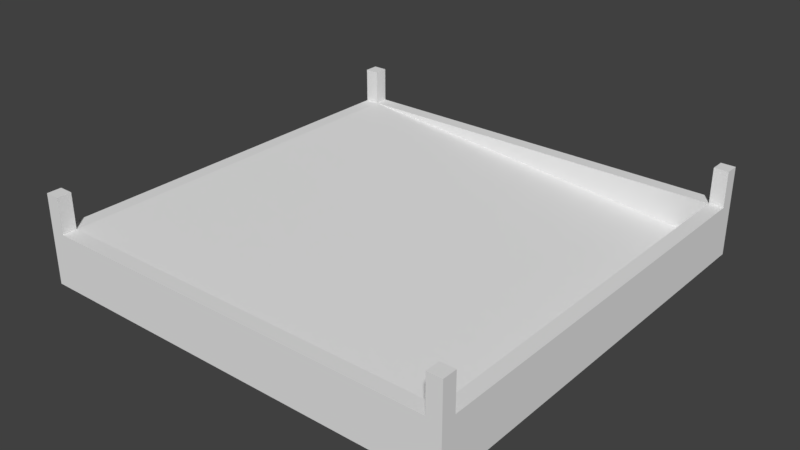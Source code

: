 # Source: garbagePit.blend  (saved by Blender 2.78.0; exported with 4.5.12 LTS)
import bpy
from mathutils import Matrix  # noqa: F401  (used for matrix-valued properties, if any)

bpy.ops.wm.read_factory_settings(use_empty=True)
scene = bpy.context.scene
scene.name = 'Scene'

# ---- collections
col_collection_1 = bpy.data.collections.new('Collection 1'); scene.collection.children.link(col_collection_1)

# ---- world
world_world = bpy.data.worlds.new('World'); scene.world = world_world
world_world.color = (0.05088, 0.05088, 0.05088)
world_world.use_sun_shadow = False
world_world.sun_shadow_jitter_overblur = 0.0
world_world.cycles.sampling_method = 'MANUAL'

# ---- meshes
me_cube_001 = bpy.data.meshes.new('Cube.001')
me_cube_001.from_pydata([(-3.0, -3.0, 0.0), (-3.0, -3.0, 0.25), (-3.0, 3.0, 0.0), (-3.0, 3.0, 0.25), (3.0, -3.0, 0.0), (3.0, -3.0, 0.25), (3.0, 3.0, 0.0), (3.0, 3.0, 0.25), (-3.0, 2.8, 0.0), (-3.0, -2.8, 0.0), (-3.0, -2.8, 0.25), (-3.0, 2.8, 0.25), (3.0, -2.8, 0.0), (3.0, 2.8, 0.0), (3.0, 2.8, 0.25), (3.0, -2.8, 0.25), (2.8, 3.0, 0.0), (-2.8, 3.0, 0.0), (-2.8, 3.0, 0.25), (2.8, 3.0, 0.25), (-2.8, -3.0, 0.0), (2.8, -3.0, 0.0), (2.8, -3.0, 0.25), (-2.8, -3.0, 0.25), (-2.8, 2.8, 0.75), (2.8, 2.8, 0.25), (-2.8, -2.8, 0.75), (2.8, -2.8, 0.25), (2.8, 2.8, 0.0), (-2.8, 2.8, 0.0), (2.8, -2.8, 0.0), (-2.8, -2.8, 0.0), (-3.0, 2.8, 0.75), (-3.0, 3.0, 0.75), (2.8, 3.0, 0.75), (3.0, 3.0, 0.75), (3.0, -2.8, 0.75), (3.0, -3.0, 0.75), (-2.8, -3.0, 0.75), (-3.0, -3.0, 0.75), (-3.0, -2.8, 0.75), (3.0, 2.8, 0.75), (2.8, 2.8, 0.75), (2.8, -2.8, 0.75), (-2.8, 3.0, 0.75), (2.8, -3.0, 0.75), (-2.8, 2.8, 0.75), (-2.8, -2.8, 0.75), (-3.0, 2.8, 1.25), (-3.0, 3.0, 1.25), (2.8, 3.0, 1.25), (3.0, 3.0, 1.25), (3.0, -2.8, 1.25), (3.0, -3.0, 1.25), (-2.8, -3.0, 1.25), (-3.0, -3.0, 1.25), (-3.0, -2.8, 1.25), (3.0, 2.8, 1.25), (2.8, 2.8, 1.25), (2.8, -2.8, 1.25), (-2.8, 3.0, 1.25), (2.8, -3.0, 1.25), (-2.8, 2.8, 1.25), (-2.8, -2.8, 1.25)], [], [(8, 11, 3, 2), (16, 19, 7, 6), (12, 15, 5, 4), (20, 23, 1, 0), (30, 12, 4, 21), (14, 7, 35, 41), (3, 11, 32, 33), (27, 26, 47, 43), (16, 6, 13, 28), (28, 13, 12, 30), (6, 7, 14, 13), (13, 14, 15, 12), (0, 1, 10, 9), (9, 10, 11, 8), (8, 29, 31, 9), (29, 28, 30, 31), (2, 17, 29, 8), (17, 16, 28, 29), (19, 18, 44, 34), (25, 24, 26, 27), (5, 15, 36, 37), (18, 3, 33, 44), (11, 10, 40, 32), (24, 25, 42, 46), (9, 31, 20, 0), (31, 30, 21, 20), (4, 5, 22, 21), (21, 22, 23, 20), (2, 3, 18, 17), (17, 18, 19, 16), (43, 45, 61, 59), (32, 46, 62, 48), (46, 32, 40, 47), (41, 42, 43, 36), (46, 44, 60, 62), (34, 44, 46, 42), (41, 35, 51, 57), (43, 47, 38, 45), (25, 27, 43, 42), (1, 23, 38, 39), (15, 14, 41, 36), (22, 5, 37, 45), (26, 24, 46, 47), (7, 19, 34, 35), (23, 22, 45, 38), (10, 1, 39, 40), (63, 56, 55, 54), (60, 49, 48, 62), (51, 50, 58, 57), (52, 59, 61, 53), (33, 32, 48, 49), (42, 41, 57, 58), (38, 47, 63, 54), (35, 34, 50, 51), (47, 40, 56, 63), (36, 43, 59, 52), (37, 36, 52, 53), (44, 33, 49, 60), (39, 38, 54, 55), (40, 39, 55, 56), (45, 37, 53, 61), (34, 42, 58, 50)])
me_cube_001.use_remesh_preserve_volume = False
me_cube_001.use_remesh_preserve_attributes = False
me_cube_001.use_mirror_vertex_groups = False
me_cube_001.update()

# ---- objects
ob_garbagepit = bpy.data.objects.new('GarbagePit', me_cube_001)

# ---- transforms, parenting, visibility, modifiers, constraints
ob_garbagepit.location = (0.0, 0.0, 0.0)
ob_garbagepit.lineart.crease_threshold = 0.0

# ---- collection membership
col_collection_1.objects.link(ob_garbagepit)

# ---- scene / render settings (as saved in the file)
scene.frame_start = 1; scene.frame_end = 250; scene.frame_set(1)
scene.render.engine = 'BLENDER_EEVEE_NEXT'
scene.render.resolution_percentage = 50
scene.render.dither_intensity = 0.0
scene.cycles.use_denoising = False
scene.cycles.samples = 128
scene.cycles.sampling_pattern = 'TABULATED_SOBOL'
scene.cycles.light_sampling_threshold = 0.0
scene.cycles.use_adaptive_sampling = False
scene.cycles.use_light_tree = False
scene.cycles.blur_glossy = 0.0
scene.cycles.sample_clamp_indirect = 0.0
scene.view_settings.view_transform = 'Standard'
bpy.context.view_layer.update()

# ---- added for rendering (the .blend has no active camera and no usable light): camera, sun
cam_auto = bpy.data.cameras.new('AutoCamera')
cam_auto.lens = 50.0
cam_auto.sensor_width = 36.0
cam_auto.clip_end = 1000.0
ob_auto_camera = bpy.data.objects.new('AutoCamera', cam_auto)
scene.collection.objects.link(ob_auto_camera)
ob_auto_camera.location = (7.93552, -9.52262, 6.97342)
ob_auto_camera.rotation_euler = (1.09748, -7.21219e-08, 0.694738)
scene.camera = ob_auto_camera
light_auto_sun = bpy.data.lights.new('AutoSun', 'SUN')
light_auto_sun.energy = 3.0
light_auto_sun.angle = 0.0523599
ob_auto_sun = bpy.data.objects.new('AutoSun', light_auto_sun)
scene.collection.objects.link(ob_auto_sun)
ob_auto_sun.rotation_euler = (0.872665, 0.174533, 0.523599)
bpy.context.view_layer.update()
